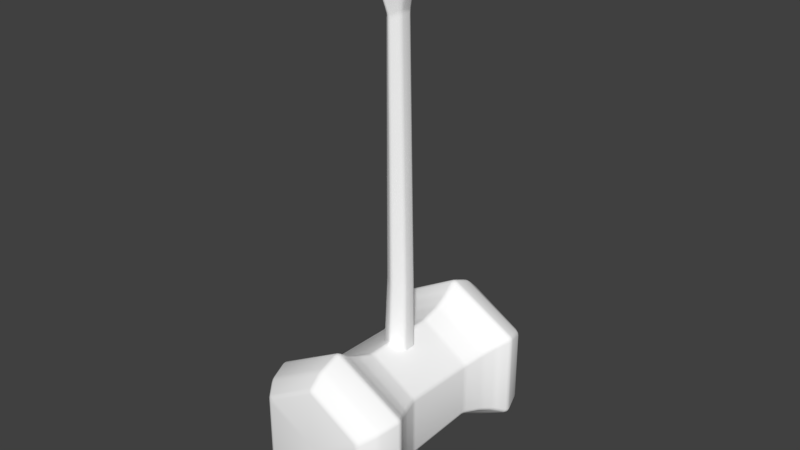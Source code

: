 # Source: mjolnir.blend  (saved by Blender 2.90.8; exported with 4.5.12 LTS)
import bpy
from mathutils import Matrix  # noqa: F401  (used for matrix-valued properties, if any)

bpy.ops.wm.read_factory_settings(use_empty=True)
scene = bpy.context.scene
scene.name = 'Scene'

# ---- collections
col_collection_1 = bpy.data.collections.new('Collection 1'); scene.collection.children.link(col_collection_1)

# ---- materials (node trees are filled in below, after node groups)
mat_c__users_josiah_dropbox_quake_keep_progs_hipnotic_g_hammer = bpy.data.materials.new('[user-redacted]\\Dropbox\\QUAKE\\keep\\progs\\hipnotic\\g_hammer')
mat_c__users_josiah_dropbox_quake_keep_progs_hipnotic_g_hammer.alpha_threshold = 0.0
mat_c__users_josiah_dropbox_quake_keep_progs_hipnotic_g_hammer.use_transparent_shadow = False
mat_c__users_josiah_dropbox_quake_keep_progs_hipnotic_g_hammer.diffuse_color = (1.0, 1.0, 1.0, 1.0)
mat_c__users_josiah_dropbox_quake_keep_progs_hipnotic_g_hammer.roughness = 0.5

# ---- material node trees

# ---- world
world_world = bpy.data.worlds.new('World'); scene.world = world_world
world_world.color = (0.05088, 0.05088, 0.05088)
world_world.use_sun_shadow = False
world_world.sun_shadow_jitter_overblur = 0.0
world_world.cycles.sampling_method = 'MANUAL'

# ---- meshes
me_c__users_josiah_dropbox_quake_keep_progs_hipnotic_g_hammer = bpy.data.meshes.new('[user-redacted]\\Dropbox\\QUAKE\\keep\\progs\\hipnotic\\g_hammer')
me_c__users_josiah_dropbox_quake_keep_progs_hipnotic_g_hammer.from_pydata([(0.4632, -12.28, 30.14), (6.065, -12.28, 26.82), (0.4632, -12.28, 23.51), (6.065, -12.28, 20.19), (0.4632, -12.28, 17.15), (-5.139, -12.28, 20.19), (-5.139, -12.28, 26.82), (0.4632, 9.09, 32.36), (7.932, 9.09, 28.21), (0.4632, 6.418, 30.42), (6.357, 6.418, 27.1), (7.932, 9.09, 19.08), (6.357, 6.418, 20.19), (0.4632, 9.09, 15.21), (0.4632, 6.418, 16.87), (-6.831, 9.09, 19.08), (-5.489, 6.418, 20.19), (-6.831, 9.09, 28.21), (-5.489, 6.418, 27.1), (6.007, 12.95, 26.55), (0.4632, 12.95, 29.87), (0.4632, 12.95, 23.51), (6.007, 12.95, 20.19), (0.4632, 12.95, 17.15), (-5.08, 12.95, 20.19), (-5.08, 12.95, 26.55), (0.4632, 4.241, 29.87), (5.715, 4.241, 26.55), (5.715, 4.241, 20.74), (0.4632, 4.241, 17.42), (-4.905, 4.241, 20.74), (-4.905, 4.241, 26.55), (0.4632, -3.774, 29.87), (5.657, -3.774, 26.82), (5.657, -3.774, 20.46), (0.4632, -3.774, 17.42), (-4.905, -3.774, 20.46), (-4.905, -3.774, 26.82), (0.4632, -5.852, 30.7), (6.473, -5.852, 27.1), (6.473, -5.852, 20.19), (0.4632, -5.852, 16.59), (-5.605, -5.852, 20.19), (-5.605, -5.852, 27.1), (0.4632, -8.424, 32.36), (7.991, -8.424, 28.21), (7.991, -8.424, 18.81), (0.4632, -8.424, 14.93), (-6.889, -8.424, 18.81), (-6.889, -8.424, 28.21), (6.975, 7.754, 27.55), (-5.991, 7.754, 19.74), (-5.991, 7.754, 27.55), (6.975, 7.754, 19.74), (0.4637, 7.754, 31.19), (0.4637, 7.754, 16.23), (-6.153, -7.138, 19.55), (7.138, -7.138, 27.6), (7.138, -7.138, 19.55), (0.4635, -7.138, 15.87), (0.4635, -7.138, 31.42), (-6.153, -7.138, 27.6), (7.258, -10.73, 27.66), (7.258, -10.73, 19.35), (0.4622, -10.73, 31.52), (-6.243, -10.73, 27.66), (-6.243, -10.73, 19.35), (0.4622, -10.73, 15.77), (-6.183, 11.4, 19.5), (7.198, 11.4, 27.51), (-6.183, 11.4, 27.51), (7.198, 11.4, 19.5), (0.4622, 11.4, 15.92), (0.4622, 11.4, 31.38)], [], [(22, 23, 21, 19), (2, 6, 5, 4), (51, 52, 17, 15), (60, 57, 39, 38), (52, 54, 7, 17), (63, 67, 47, 46), (24, 25, 21, 23), (2, 4, 3, 1), (28, 29, 14, 12), (30, 31, 18, 16), (61, 60, 38, 43), (29, 30, 16, 14), (62, 63, 46, 45), (64, 62, 45, 44), (65, 64, 44, 49), (66, 65, 49, 48), (40, 41, 35, 34), (33, 34, 28, 27), (36, 37, 31, 30), (32, 33, 27, 26), (37, 32, 26, 31), (34, 35, 29, 28), (68, 72, 13, 15), (42, 43, 37, 36), (38, 39, 33, 32), (43, 38, 32, 37), (67, 66, 48, 47), (58, 59, 41, 40), (56, 61, 43, 42), (72, 71, 11, 13), (55, 51, 15, 13), (54, 50, 8, 7), (70, 68, 15, 17), (69, 73, 7, 8), (73, 70, 17, 7), (27, 28, 12, 10), (57, 58, 40, 39), (21, 25, 20, 19), (0, 6, 2, 1), (26, 27, 10, 9), (39, 40, 34, 33), (31, 26, 9, 18), (35, 36, 30, 29), (71, 69, 8, 11), (53, 55, 13, 11), (50, 53, 11, 8), (59, 56, 42, 41), (41, 42, 36, 35), (10, 12, 53, 50), (12, 14, 55, 53), (9, 10, 50, 54), (14, 16, 51, 55), (18, 9, 54, 52), (16, 18, 52, 51), (47, 48, 56, 59), (45, 46, 58, 57), (48, 49, 61, 56), (46, 47, 59, 58), (49, 44, 60, 61), (44, 45, 57, 60), (4, 5, 66, 67), (5, 6, 65, 66), (6, 0, 64, 65), (0, 1, 62, 64), (1, 3, 63, 62), (3, 4, 67, 63), (22, 19, 69, 71), (20, 25, 70, 73), (19, 20, 73, 69), (25, 24, 68, 70), (23, 22, 71, 72), (24, 23, 72, 68)])
me_c__users_josiah_dropbox_quake_keep_progs_hipnotic_g_hammer.polygons.foreach_set('use_smooth', [True] * 72)
_uv = me_c__users_josiah_dropbox_quake_keep_progs_hipnotic_g_hammer.uv_layers.new(name='[user-redacted]\\Dropbox\\QUAKE\\keep\\progs\\hipnotic\\g_hammer')
_uv.uv.foreach_set('vector', [0.3902, 0.8247, 0.4432, 0.8763, 0.3371, 0.9433, 0.2841, 0.8247, 0.3333, 0.2216, 0.2803, 0.1134, 0.3902, 0.1134, 0.4432, 0.1804, 0.9015, 0.6907, 0.7652, 0.6907, 0.7538, 0.7216, 0.9129, 0.7216, 0.2008, 0.3479, 0.2652, 0.3479, 0.2727, 0.3763, 0.2159, 0.3763, 0.7652, 0.6907, 0.7027, 0.6907, 0.6856, 0.7216, 0.7538, 0.7216, 0.4015, 0.2706, 0.4621, 0.25, 0.4811, 0.3196, 0.4129, 0.3196, 0.3902, 0.9433, 0.2841, 0.9433, 0.3371, 0.9433, 0.4432, 0.8763, 0.3333, 0.2216, 0.4432, 0.1804, 0.8902, 0.2216, 0.7803, 0.2216, 0.3826, 0.6082, 0.4356, 0.6082, 0.447, 0.6598, 0.3902, 0.6598, 0.8826, 0.6082, 0.7841, 0.6082, 0.7765, 0.6598, 0.8902, 0.6598, 0.7652, 0.3479, 0.7008, 0.3479, 0.7159, 0.3763, 0.7727, 0.3763, 0.9356, 0.6082, 0.8826, 0.6082, 0.8902, 0.6598, 0.947, 0.6598, 0.2689, 0.2706, 0.4015, 0.2706, 0.4129, 0.3196, 0.2576, 0.3196, 0.2064, 0.25, 0.2689, 0.2706, 0.2576, 0.3196, 0.1856, 0.3196, 0.7689, 0.2165, 0.7064, 0.25, 0.6856, 0.3196, 0.7576, 0.3196, 0.9015, 0.2165, 0.7689, 0.2165, 0.7576, 0.3196, 0.9129, 0.3196, 0.3902, 0.3763, 0.4508, 0.3763, 0.4356, 0.4278, 0.3864, 0.4278, 0.2803, 0.4278, 0.3864, 0.4278, 0.3826, 0.6082, 0.2841, 0.6082, 0.8864, 0.4278, 0.7803, 0.4278, 0.7841, 0.6082, 0.8826, 0.6082, 0.2311, 0.4278, 0.2803, 0.4278, 0.2841, 0.6082, 0.2311, 0.6082, 0.7803, 0.4278, 0.7311, 0.4278, 0.7311, 0.6082, 0.7841, 0.6082, 0.3864, 0.4278, 0.4356, 0.4278, 0.4356, 0.6082, 0.3826, 0.6082, 0.9015, 0.8325, 0.9602, 0.799, 0.9773, 0.7216, 0.9129, 0.7216, 0.8902, 0.3763, 0.7727, 0.3763, 0.7803, 0.4278, 0.8864, 0.4278, 0.2159, 0.3763, 0.2727, 0.3763, 0.2803, 0.4278, 0.2311, 0.4278, 0.7727, 0.3763, 0.7159, 0.3763, 0.7311, 0.4278, 0.7803, 0.4278, 0.9621, 0.25, 0.9015, 0.2165, 0.9129, 0.3196, 0.9811, 0.3196, 0.4015, 0.3479, 0.4659, 0.3479, 0.4508, 0.3763, 0.3902, 0.3763, 0.9015, 0.3479, 0.7652, 0.3479, 0.7727, 0.3763, 0.8902, 0.3763, 0.4602, 0.799, 0.4015, 0.7732, 0.4129, 0.7216, 0.4773, 0.7216, 0.9621, 0.6907, 0.9015, 0.6907, 0.9129, 0.7216, 0.9773, 0.7216, 0.2027, 0.6907, 0.2652, 0.6907, 0.2538, 0.7216, 0.1856, 0.7216, 0.7689, 0.8325, 0.9015, 0.8325, 0.9129, 0.7216, 0.7538, 0.7216, 0.2689, 0.7732, 0.2064, 0.799, 0.1856, 0.7216, 0.2538, 0.7216, 0.7064, 0.799, 0.7689, 0.8325, 0.7538, 0.7216, 0.6856, 0.7216, 0.2841, 0.6082, 0.3826, 0.6082, 0.3902, 0.6598, 0.2765, 0.6598, 0.2652, 0.3479, 0.4015, 0.3479, 0.3902, 0.3763, 0.2727, 0.3763, 0.3371, 0.9433, 0.2841, 0.9433, 0.2273, 0.8763, 0.2841, 0.8247, 0.2273, 0.1804, 0.2803, 0.1134, 0.3333, 0.2216, 0.2803, 0.2216, 0.2311, 0.6082, 0.2841, 0.6082, 0.2765, 0.6598, 0.2197, 0.6598, 0.2727, 0.3763, 0.3902, 0.3763, 0.3864, 0.4278, 0.2803, 0.4278, 0.7841, 0.6082, 0.7311, 0.6082, 0.7197, 0.6598, 0.7765, 0.6598, 0.9356, 0.4278, 0.8864, 0.4278, 0.8826, 0.6082, 0.9356, 0.6082, 0.4015, 0.7732, 0.2689, 0.7732, 0.2538, 0.7216, 0.4129, 0.7216, 0.4015, 0.6907, 0.4621, 0.6907, 0.4773, 0.7216, 0.4129, 0.7216, 0.2652, 0.6907, 0.4015, 0.6907, 0.4129, 0.7216, 0.2538, 0.7216, 0.9659, 0.3479, 0.9015, 0.3479, 0.8902, 0.3763, 0.9508, 0.3763, 0.9508, 0.3763, 0.8902, 0.3763, 0.8864, 0.4278, 0.9356, 0.4278, 0.2765, 0.6598, 0.3902, 0.6598, 0.4015, 0.6907, 0.2652, 0.6907, 0.3902, 0.6598, 0.447, 0.6598, 0.4621, 0.6907, 0.4015, 0.6907, 0.2197, 0.6598, 0.2765, 0.6598, 0.2652, 0.6907, 0.2027, 0.6907, 0.947, 0.6598, 0.8902, 0.6598, 0.9015, 0.6907, 0.9621, 0.6907, 0.7765, 0.6598, 0.7197, 0.6598, 0.7027, 0.6907, 0.7652, 0.6907, 0.8902, 0.6598, 0.7765, 0.6598, 0.7652, 0.6907, 0.9015, 0.6907, 0.9811, 0.3196, 0.9129, 0.3196, 0.9015, 0.3479, 0.9659, 0.3479, 0.2576, 0.3196, 0.4129, 0.3196, 0.4015, 0.3479, 0.2652, 0.3479, 0.9129, 0.3196, 0.7576, 0.3196, 0.7652, 0.3479, 0.9015, 0.3479, 0.4129, 0.3196, 0.4811, 0.3196, 0.4659, 0.3479, 0.4015, 0.3479, 0.7576, 0.3196, 0.6856, 0.3196, 0.7008, 0.3479, 0.7652, 0.3479, 0.1856, 0.3196, 0.2576, 0.3196, 0.2652, 0.3479, 0.2008, 0.3479, 0.9432, 0.1804, 0.8902, 0.1134, 0.9015, 0.2165, 0.9621, 0.25, 0.8902, 0.1134, 0.7803, 0.1134, 0.7689, 0.2165, 0.9015, 0.2165, 0.7803, 0.1134, 0.7273, 0.1804, 0.7064, 0.25, 0.7689, 0.2165, 0.2273, 0.1804, 0.2803, 0.2216, 0.2689, 0.2706, 0.2064, 0.25, 0.2803, 0.2216, 0.3902, 0.2216, 0.4015, 0.2706, 0.2689, 0.2706, 0.3902, 0.2216, 0.4432, 0.1804, 0.4621, 0.25, 0.4015, 0.2706, 0.3902, 0.8247, 0.2841, 0.8247, 0.2689, 0.7732, 0.4015, 0.7732, 0.7273, 0.8763, 0.7841, 0.9433, 0.7689, 0.8325, 0.7064, 0.799, 0.2841, 0.8247, 0.2273, 0.8763, 0.2064, 0.799, 0.2689, 0.7732, 0.7841, 0.9433, 0.8902, 0.9433, 0.9015, 0.8325, 0.7689, 0.8325, 0.4432, 0.8763, 0.3902, 0.8247, 0.4015, 0.7732, 0.4602, 0.799, 0.8902, 0.9433, 0.9432, 0.8763, 0.9602, 0.799, 0.9015, 0.8325])
me_c__users_josiah_dropbox_quake_keep_progs_hipnotic_g_hammer.materials.append(mat_c__users_josiah_dropbox_quake_keep_progs_hipnotic_g_hammer)
me_c__users_josiah_dropbox_quake_keep_progs_hipnotic_g_hammer.use_remesh_preserve_volume = False
me_c__users_josiah_dropbox_quake_keep_progs_hipnotic_g_hammer.use_remesh_preserve_attributes = False
me_c__users_josiah_dropbox_quake_keep_progs_hipnotic_g_hammer.use_mirror_vertex_groups = False
me_c__users_josiah_dropbox_quake_keep_progs_hipnotic_g_hammer.update()
me_c__users_josiah_dropbox_quake_keep_progs_hipnotic_g_hammer_001 = bpy.data.meshes.new('[user-redacted]\\Dropbox\\QUAKE\\keep\\progs\\hipnotic\\g_hammer.001')
me_c__users_josiah_dropbox_quake_keep_progs_hipnotic_g_hammer_001.from_pydata([(0.1715, -2.586, 13.83), (1.864, -0.4093, 14.38), (0.1715, 0.4812, 14.1), (1.864, 0.976, 14.38), (0.1715, 3.252, 13.55), (-1.521, 1.273, 14.38), (-1.521, -0.8052, 14.1), (-0.7038, -2.19, 67.2), (1.98, -1.795, 67.2), (0.4632, -1.201, 62.22), (1.397, -0.5083, 62.78), (2.33, -0.3104, 66.65), (1.397, 0.7781, 62.5), (0.9301, 2.064, 65.82), (0.4632, 1.471, 62.78), (-1.521, 1.669, 67.2), (-0.4704, 0.5802, 62.22), (-0.8789, -0.3104, 66.92), (-0.4704, -0.3104, 63.05), (0.2298, -2.982, 70.52), (-0.8205, -1.795, 69.97), (0.1715, -1.498, 70.52), (1.805, -2.388, 70.24), (1.397, -0.3104, 69.69), (0.5216, 0.1844, 69.69), (-0.6454, -0.1125, 69.41), (0.5799, -1.102, 35.95), (1.805, -0.4093, 36.23), (1.805, 0.976, 35.95), (0.5799, 1.669, 35.95), (-0.6454, 0.976, 36.23), (-0.5871, -0.3104, 36.23), (0.3465, -1.498, 21.02), (1.922, -0.6073, 21.02), (1.922, 1.075, 21.02), (0.3465, 2.064, 21.02), (-1.171, 0.976, 21.02), (-1.171, -0.6073, 21.02), (0.755, -3.18, 69.69), (-0.9372, -2.586, 69.14), (2.622, -1.894, 68.86), (1.222, 0.877, 68.58), (-1.112, 2.757, 69.97), (-0.7622, 3.45, 69.41), (0.1715, 3.252, 69.41), (-0.003578, 2.46, 69.69), (-0.7622, -0.01354, 68.03), (-0.1203, 0.7781, 68.86), (0.2298, -2.784, 15.21), (2.214, -0.9041, 16.04), (2.214, 1.372, 16.04), (0.2298, 3.549, 15.21), (-1.812, 1.372, 16.04), (-1.812, -0.9041, 16.04), (-1.462, 3.846, 68.58), (0.5216, 4.142, 68.31), (1.28, 2.361, 69.41), (-0.2953, 1.768, 69.41)], [], [(9, 10, 8, 7), (0, 1, 49, 48), (50, 51, 35, 34), (23, 24, 21, 22), (56, 57, 47, 41), (28, 29, 14, 12), (1, 3, 50, 49), (34, 35, 29, 28), (37, 32, 26, 31), (41, 23, 40, 11), (57, 54, 15, 47), (42, 45, 44, 43), (2, 3, 1), (2, 4, 3), (2, 5, 4), (2, 6, 5), (10, 11, 8), (12, 14, 13), (18, 9, 7, 17), (16, 17, 15), (16, 18, 17), (20, 39, 19, 21), (21, 19, 22), (40, 22, 38, 8), (0, 6, 2, 1), (54, 55, 13, 15), (6, 0, 48, 53), (38, 39, 7, 8), (18, 16, 30), (30, 31, 18), (55, 56, 41, 13), (5, 6, 53, 52), (49, 50, 34, 33), (35, 36, 30, 29), (31, 26, 9, 18), (8, 11, 40), (14, 16, 15, 13), (11, 13, 41), (48, 49, 33, 32), (15, 17, 46), (46, 47, 15), (17, 7, 39), (52, 53, 37, 36), (26, 27, 10, 9), (4, 5, 52, 51), (33, 34, 28, 27), (39, 20, 46, 17), (25, 20, 21, 24), (27, 28, 12, 10), (12, 13, 11, 10), (29, 30, 16, 14), (55, 54, 43), (43, 44, 55), (54, 57, 42), (42, 43, 54), (57, 56, 45), (45, 42, 57), (56, 55, 44), (44, 45, 56), (39, 38, 19), (22, 19, 38), (23, 22, 40), (41, 47, 24), (24, 23, 41), (47, 46, 25), (25, 24, 47), (20, 25, 46), (3, 4, 51, 50), (51, 52, 36, 35), (53, 48, 32, 37), (32, 33, 27, 26), (36, 37, 31, 30)])
me_c__users_josiah_dropbox_quake_keep_progs_hipnotic_g_hammer_001.polygons.foreach_set('use_smooth', [True] * 72)
_uv = me_c__users_josiah_dropbox_quake_keep_progs_hipnotic_g_hammer_001.uv_layers.new(name='[user-redacted]\\Dropbox\\QUAKE\\keep\\progs\\hipnotic\\g_hammer')
_uv.uv.foreach_set('vector', [0.04167, 0.8454, 0.07576, 0.8557, 0.5303, 0.9278, 0.5303, 0.9278, 0.02273, 0.02577, 0.07576, 0.03608, 0.07197, 0.06701, 0.01894, 0.05155, 0.1326, 0.06701, 0.1932, 0.05155, 0.1742, 0.1495, 0.1288, 0.1495, 0.5758, 0.9742, 0.5833, 0.9691, 0.03788, 0.9845, 0.02273, 0.9794, 0.678, 0.9691, 0.6705, 0.9639, 0.125, 0.9691, 0.125, 0.9381, 0.1288, 0.4021, 0.1705, 0.4021, 0.1667, 0.8557, 0.125, 0.8454, 0.07576, 0.03608, 0.1288, 0.03608, 0.1326, 0.06701, 0.07197, 0.06701, 0.1288, 0.1495, 0.1742, 0.1495, 0.1705, 0.4021, 0.1288, 0.4021, 0.572, 0.1495, 0.5341, 0.1495, 0.5417, 0.3969, 0.5758, 0.4072, 0.125, 0.9381, 0.07576, 0.9742, 0.02652, 0.9588, 0.07197, 0.9021, 0.6705, 0.9639, 0.7008, 0.9536, 0.6402, 0.9175, 0.625, 0.9691, 0.1856, 0.9742, 0.178, 0.9742, 0.1894, 0.9691, 0.1932, 0.9691, 0.08712, 0.03093, 0.1288, 0.03608, 0.07576, 0.03608, 0.08712, 0.03093, 0.1894, 0.02062, 0.1288, 0.03608, 0.5871, 0.03093, 0.6326, 0.03608, 0.6894, 0.02062, 0.5871, 0.03093, 0.572, 0.03093, 0.6326, 0.03608, 0.07576, 0.8557, 0.07197, 0.9021, 0.0303, 0.9278, 0.125, 0.8454, 0.1667, 0.8557, 0.1742, 0.9072, 0.5795, 0.8557, 0.5417, 0.8454, 0.5303, 0.9278, 0.5795, 0.9072, 0.625, 0.8454, 0.5795, 0.9072, 0.6402, 0.9175, 0.625, 0.8454, 0.5795, 0.8557, 0.5795, 0.9072, 0.5341, 0.9742, 0.5265, 0.9588, 0.5189, 0.9845, 0.5379, 0.9845, 0.03788, 0.9845, 0.01894, 0.9845, 0.02273, 0.9794, 0.02652, 0.9588, 0.02273, 0.9794, 0.01515, 0.9691, 0.0303, 0.9278, 0.5227, 0.02577, 0.572, 0.03093, 0.08712, 0.03093, 0.07576, 0.03608, 0.7008, 0.9536, 0.7008, 0.9433, 0.6742, 0.9072, 0.6402, 0.9175, 0.572, 0.03093, 0.5227, 0.02577, 0.5189, 0.05155, 0.572, 0.06701, 0.5152, 0.9691, 0.5265, 0.9588, 0.5303, 0.9278, 0.5303, 0.9278, 0.5795, 0.8557, 0.625, 0.8454, 0.6288, 0.4072, 0.6288, 0.4072, 0.5758, 0.4072, 0.5795, 0.8557, 0.2008, 0.9433, 0.178, 0.9691, 0.125, 0.9381, 0.1742, 0.9072, 0.6326, 0.03608, 0.572, 0.03093, 0.572, 0.06701, 0.6326, 0.06186, 0.07197, 0.06701, 0.1326, 0.06701, 0.1288, 0.1495, 0.07576, 0.1495, 0.6742, 0.1495, 0.6288, 0.1495, 0.6288, 0.4072, 0.6705, 0.4021, 0.5758, 0.4072, 0.5417, 0.3969, 0.5417, 0.8454, 0.5795, 0.8557, 0.0303, 0.9278, 0.07197, 0.9021, 0.02652, 0.9588, 0.6667, 0.8557, 0.625, 0.8454, 0.6402, 0.9175, 0.6742, 0.9072, 0.07197, 0.9021, 0.1742, 0.9072, 0.125, 0.9381, 0.01894, 0.05155, 0.07197, 0.06701, 0.07576, 0.1495, 0.03409, 0.1495, 0.6402, 0.9175, 0.5795, 0.9072, 0.5833, 0.9433, 0.5833, 0.9433, 0.625, 0.9691, 0.6402, 0.9175, 0.5795, 0.9072, 0.5303, 0.9278, 0.5265, 0.9588, 0.6326, 0.06186, 0.572, 0.06701, 0.572, 0.1495, 0.6288, 0.1495, 0.04167, 0.3969, 0.07576, 0.4021, 0.07576, 0.8557, 0.04167, 0.8454, 0.6894, 0.02062, 0.6326, 0.03608, 0.6326, 0.06186, 0.6932, 0.05155, 0.07576, 0.1495, 0.1288, 0.1495, 0.1288, 0.4021, 0.07576, 0.4021, 0.5265, 0.9588, 0.5341, 0.9742, 0.5833, 0.9433, 0.5795, 0.9072, 0.5833, 0.9639, 0.5341, 0.9742, 0.5379, 0.9845, 0.5833, 0.9691, 0.07576, 0.4021, 0.1288, 0.4021, 0.125, 0.8454, 0.07576, 0.8557, 0.125, 0.8454, 0.1742, 0.9072, 0.07197, 0.9021, 0.07576, 0.8557, 0.6705, 0.4021, 0.6288, 0.4072, 0.625, 0.8454, 0.6667, 0.8557, 0.2008, 0.9433, 0.2008, 0.9536, 0.1932, 0.9691, 0.1932, 0.9691, 0.1894, 0.9691, 0.2008, 0.9433, 0.7008, 0.9536, 0.6705, 0.9639, 0.6856, 0.9742, 0.6856, 0.9742, 0.6932, 0.9691, 0.7008, 0.9536, 0.1705, 0.9639, 0.178, 0.9691, 0.178, 0.9742, 0.678, 0.9742, 0.6856, 0.9742, 0.6705, 0.9639, 0.178, 0.9691, 0.2008, 0.9433, 0.1894, 0.9691, 0.1894, 0.9691, 0.178, 0.9742, 0.178, 0.9691, 0.5265, 0.9588, 0.5152, 0.9691, 0.5189, 0.9845, 0.02273, 0.9794, 0.01894, 0.9845, 0.01515, 0.9691, 0.07576, 0.9742, 0.02273, 0.9794, 0.02652, 0.9588, 0.125, 0.9381, 0.125, 0.9691, 0.08333, 0.9691, 0.08333, 0.9691, 0.07576, 0.9742, 0.125, 0.9381, 0.625, 0.9691, 0.5833, 0.9433, 0.5833, 0.9639, 0.5833, 0.9639, 0.5833, 0.9691, 0.625, 0.9691, 0.5341, 0.9742, 0.5833, 0.9639, 0.5833, 0.9433, 0.1288, 0.03608, 0.1894, 0.02062, 0.1932, 0.05155, 0.1326, 0.06701, 0.6932, 0.05155, 0.6326, 0.06186, 0.6288, 0.1495, 0.6742, 0.1495, 0.572, 0.06701, 0.5189, 0.05155, 0.5341, 0.1495, 0.572, 0.1495, 0.03409, 0.1495, 0.07576, 0.1495, 0.07576, 0.4021, 0.04167, 0.3969, 0.6288, 0.1495, 0.572, 0.1495, 0.5758, 0.4072, 0.6288, 0.4072])
me_c__users_josiah_dropbox_quake_keep_progs_hipnotic_g_hammer_001.materials.append(mat_c__users_josiah_dropbox_quake_keep_progs_hipnotic_g_hammer)
me_c__users_josiah_dropbox_quake_keep_progs_hipnotic_g_hammer_001.use_remesh_preserve_volume = False
me_c__users_josiah_dropbox_quake_keep_progs_hipnotic_g_hammer_001.use_remesh_preserve_attributes = False
me_c__users_josiah_dropbox_quake_keep_progs_hipnotic_g_hammer_001.use_mirror_vertex_groups = False
me_c__users_josiah_dropbox_quake_keep_progs_hipnotic_g_hammer_001.update()

# ---- objects
ob_c__users_josiah_dropbox_quake_keep_progs_hipnotic_g_hammer = bpy.data.objects.new('[user-redacted]\\Dropbox\\QUAKE\\keep\\progs\\hipnotic\\g_hammer', me_c__users_josiah_dropbox_quake_keep_progs_hipnotic_g_hammer)
ob_c__users_josiah_dropbox_quake_keep_progs_hipnotic_g_hammer_001 = bpy.data.objects.new('[user-redacted]\\Dropbox\\QUAKE\\keep\\progs\\hipnotic\\g_hammer.001', me_c__users_josiah_dropbox_quake_keep_progs_hipnotic_g_hammer_001)

# ---- transforms, parenting, visibility, modifiers, constraints
ob_c__users_josiah_dropbox_quake_keep_progs_hipnotic_g_hammer.location = (0.0, 0.0, 0.0)
ob_c__users_josiah_dropbox_quake_keep_progs_hipnotic_g_hammer.scale = (0.04, 0.04, 0.04)
ob_c__users_josiah_dropbox_quake_keep_progs_hipnotic_g_hammer.lineart.crease_threshold = 0.0
_m = ob_c__users_josiah_dropbox_quake_keep_progs_hipnotic_g_hammer.modifiers.new('Bevel', 'BEVEL')
_m.width = 0.31
_m.width_pct = 0.31
_m.segments = 2
_m.limit_method = 'NONE'
ob_c__users_josiah_dropbox_quake_keep_progs_hipnotic_g_hammer_001.location = (0.0, 0.0, 0.0)
ob_c__users_josiah_dropbox_quake_keep_progs_hipnotic_g_hammer_001.scale = (0.04, 0.04, 0.04)
ob_c__users_josiah_dropbox_quake_keep_progs_hipnotic_g_hammer_001.lineart.crease_threshold = 0.0
_m = ob_c__users_josiah_dropbox_quake_keep_progs_hipnotic_g_hammer_001.modifiers.new('Bevel', 'BEVEL')
_m.width = 0.31
_m.width_pct = 0.31
_m.segments = 2
_m.limit_method = 'NONE'

# ---- collection membership
col_collection_1.objects.link(ob_c__users_josiah_dropbox_quake_keep_progs_hipnotic_g_hammer)
col_collection_1.objects.link(ob_c__users_josiah_dropbox_quake_keep_progs_hipnotic_g_hammer_001)

# ---- scene / render settings (as saved in the file)
scene.frame_start = 1; scene.frame_end = 2; scene.frame_set(1)
scene.render.engine = 'BLENDER_EEVEE_NEXT'
scene.render.resolution_percentage = 50
scene.render.dither_intensity = 0.0
scene.cycles.use_denoising = False
scene.cycles.samples = 128
scene.cycles.sampling_pattern = 'TABULATED_SOBOL'
scene.cycles.light_sampling_threshold = 0.0
scene.cycles.use_adaptive_sampling = False
scene.cycles.use_light_tree = False
scene.cycles.blur_glossy = 0.0
scene.cycles.sample_clamp_indirect = 0.0
scene.view_settings.view_transform = 'Standard'
bpy.context.view_layer.update()

# ---- added for rendering (the .blend has no active camera and no usable light): camera, sun
cam_auto = bpy.data.cameras.new('AutoCamera')
cam_auto.lens = 50.0
cam_auto.sensor_width = 36.0
cam_auto.clip_end = 1000.0
ob_auto_camera = bpy.data.objects.new('AutoCamera', cam_auto)
scene.collection.objects.link(ob_auto_camera)
ob_auto_camera.location = (2.38451, -2.82185, 3.57393)
ob_auto_camera.rotation_euler = (1.09748, -7.21219e-08, 0.694738)
scene.camera = ob_auto_camera
light_auto_sun = bpy.data.lights.new('AutoSun', 'SUN')
light_auto_sun.energy = 3.0
light_auto_sun.angle = 0.0523599
ob_auto_sun = bpy.data.objects.new('AutoSun', light_auto_sun)
scene.collection.objects.link(ob_auto_sun)
ob_auto_sun.rotation_euler = (0.872665, 0.174533, 0.523599)
bpy.context.view_layer.update()
